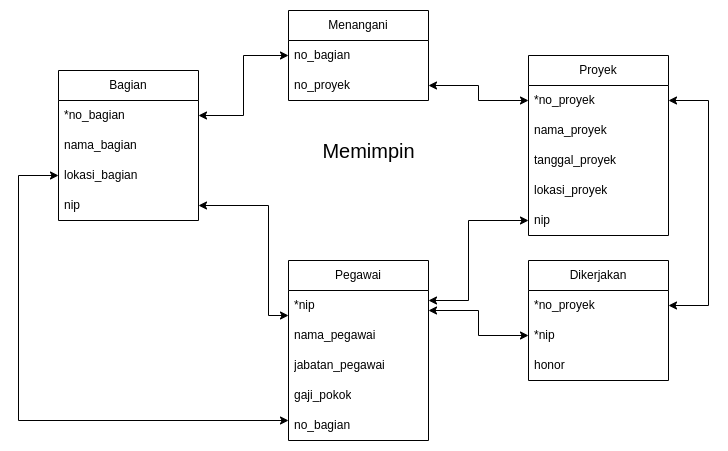

The diagram above was exported from draw.io. Its source (the exported page's mxGraphModel, read from the mxfile embedded in the PNG):
<mxGraphModel dx="902" dy="535" grid="1" gridSize="10" guides="1" tooltips="1" connect="1" arrows="1" fold="1" page="1" pageScale="1" pageWidth="850" pageHeight="1100" math="0" shadow="0">
  <root>
    <mxCell id="0" />
    <mxCell id="1" parent="0" />
    <mxCell id="Nm2OPy486o5KQccKr5IJ-1" value="Bagian" style="swimlane;fontStyle=0;childLayout=stackLayout;horizontal=1;startSize=30;horizontalStack=0;resizeParent=1;resizeParentMax=0;resizeLast=0;collapsible=1;marginBottom=0;whiteSpace=wrap;html=1;" vertex="1" parent="1">
      <mxGeometry x="110" y="110" width="140" height="150" as="geometry" />
    </mxCell>
    <mxCell id="Nm2OPy486o5KQccKr5IJ-2" value="*no_bagian" style="text;strokeColor=none;fillColor=none;align=left;verticalAlign=middle;spacingLeft=4;spacingRight=4;overflow=hidden;points=[[0,0.5],[1,0.5]];portConstraint=eastwest;rotatable=0;whiteSpace=wrap;html=1;" vertex="1" parent="Nm2OPy486o5KQccKr5IJ-1">
      <mxGeometry y="30" width="140" height="30" as="geometry" />
    </mxCell>
    <mxCell id="Nm2OPy486o5KQccKr5IJ-3" value="nama_bagian" style="text;strokeColor=none;fillColor=none;align=left;verticalAlign=middle;spacingLeft=4;spacingRight=4;overflow=hidden;points=[[0,0.5],[1,0.5]];portConstraint=eastwest;rotatable=0;whiteSpace=wrap;html=1;" vertex="1" parent="Nm2OPy486o5KQccKr5IJ-1">
      <mxGeometry y="60" width="140" height="30" as="geometry" />
    </mxCell>
    <mxCell id="Nm2OPy486o5KQccKr5IJ-4" value="lokasi_bagian" style="text;strokeColor=none;fillColor=none;align=left;verticalAlign=middle;spacingLeft=4;spacingRight=4;overflow=hidden;points=[[0,0.5],[1,0.5]];portConstraint=eastwest;rotatable=0;whiteSpace=wrap;html=1;" vertex="1" parent="Nm2OPy486o5KQccKr5IJ-1">
      <mxGeometry y="90" width="140" height="30" as="geometry" />
    </mxCell>
    <mxCell id="Nm2OPy486o5KQccKr5IJ-24" value="nip" style="text;strokeColor=none;fillColor=none;align=left;verticalAlign=middle;spacingLeft=4;spacingRight=4;overflow=hidden;points=[[0,0.5],[1,0.5]];portConstraint=eastwest;rotatable=0;whiteSpace=wrap;html=1;" vertex="1" parent="Nm2OPy486o5KQccKr5IJ-1">
      <mxGeometry y="120" width="140" height="30" as="geometry" />
    </mxCell>
    <mxCell id="Nm2OPy486o5KQccKr5IJ-5" value="Proyek" style="swimlane;fontStyle=0;childLayout=stackLayout;horizontal=1;startSize=30;horizontalStack=0;resizeParent=1;resizeParentMax=0;resizeLast=0;collapsible=1;marginBottom=0;whiteSpace=wrap;html=1;" vertex="1" parent="1">
      <mxGeometry x="580" y="95" width="140" height="180" as="geometry" />
    </mxCell>
    <mxCell id="Nm2OPy486o5KQccKr5IJ-6" value="*no_proyek" style="text;strokeColor=none;fillColor=none;align=left;verticalAlign=middle;spacingLeft=4;spacingRight=4;overflow=hidden;points=[[0,0.5],[1,0.5]];portConstraint=eastwest;rotatable=0;whiteSpace=wrap;html=1;" vertex="1" parent="Nm2OPy486o5KQccKr5IJ-5">
      <mxGeometry y="30" width="140" height="30" as="geometry" />
    </mxCell>
    <mxCell id="Nm2OPy486o5KQccKr5IJ-7" value="nama_proyek" style="text;strokeColor=none;fillColor=none;align=left;verticalAlign=middle;spacingLeft=4;spacingRight=4;overflow=hidden;points=[[0,0.5],[1,0.5]];portConstraint=eastwest;rotatable=0;whiteSpace=wrap;html=1;" vertex="1" parent="Nm2OPy486o5KQccKr5IJ-5">
      <mxGeometry y="60" width="140" height="30" as="geometry" />
    </mxCell>
    <mxCell id="Nm2OPy486o5KQccKr5IJ-8" value="tanggal_proyek" style="text;strokeColor=none;fillColor=none;align=left;verticalAlign=middle;spacingLeft=4;spacingRight=4;overflow=hidden;points=[[0,0.5],[1,0.5]];portConstraint=eastwest;rotatable=0;whiteSpace=wrap;html=1;" vertex="1" parent="Nm2OPy486o5KQccKr5IJ-5">
      <mxGeometry y="90" width="140" height="30" as="geometry" />
    </mxCell>
    <mxCell id="Nm2OPy486o5KQccKr5IJ-9" value="lokasi_proyek" style="text;strokeColor=none;fillColor=none;align=left;verticalAlign=middle;spacingLeft=4;spacingRight=4;overflow=hidden;points=[[0,0.5],[1,0.5]];portConstraint=eastwest;rotatable=0;whiteSpace=wrap;html=1;" vertex="1" parent="Nm2OPy486o5KQccKr5IJ-5">
      <mxGeometry y="120" width="140" height="30" as="geometry" />
    </mxCell>
    <mxCell id="Nm2OPy486o5KQccKr5IJ-35" value="nip" style="text;strokeColor=none;fillColor=none;align=left;verticalAlign=middle;spacingLeft=4;spacingRight=4;overflow=hidden;points=[[0,0.5],[1,0.5]];portConstraint=eastwest;rotatable=0;whiteSpace=wrap;html=1;" vertex="1" parent="Nm2OPy486o5KQccKr5IJ-5">
      <mxGeometry y="150" width="140" height="30" as="geometry" />
    </mxCell>
    <mxCell id="Nm2OPy486o5KQccKr5IJ-10" value="Pegawai" style="swimlane;fontStyle=0;childLayout=stackLayout;horizontal=1;startSize=30;horizontalStack=0;resizeParent=1;resizeParentMax=0;resizeLast=0;collapsible=1;marginBottom=0;whiteSpace=wrap;html=1;" vertex="1" parent="1">
      <mxGeometry x="340" y="300" width="140" height="180" as="geometry" />
    </mxCell>
    <mxCell id="Nm2OPy486o5KQccKr5IJ-11" value="*nip" style="text;strokeColor=none;fillColor=none;align=left;verticalAlign=middle;spacingLeft=4;spacingRight=4;overflow=hidden;points=[[0,0.5],[1,0.5]];portConstraint=eastwest;rotatable=0;whiteSpace=wrap;html=1;" vertex="1" parent="Nm2OPy486o5KQccKr5IJ-10">
      <mxGeometry y="30" width="140" height="30" as="geometry" />
    </mxCell>
    <mxCell id="Nm2OPy486o5KQccKr5IJ-12" value="nama_pegawai" style="text;strokeColor=none;fillColor=none;align=left;verticalAlign=middle;spacingLeft=4;spacingRight=4;overflow=hidden;points=[[0,0.5],[1,0.5]];portConstraint=eastwest;rotatable=0;whiteSpace=wrap;html=1;" vertex="1" parent="Nm2OPy486o5KQccKr5IJ-10">
      <mxGeometry y="60" width="140" height="30" as="geometry" />
    </mxCell>
    <mxCell id="Nm2OPy486o5KQccKr5IJ-13" value="jabatan_pegawai" style="text;strokeColor=none;fillColor=none;align=left;verticalAlign=middle;spacingLeft=4;spacingRight=4;overflow=hidden;points=[[0,0.5],[1,0.5]];portConstraint=eastwest;rotatable=0;whiteSpace=wrap;html=1;" vertex="1" parent="Nm2OPy486o5KQccKr5IJ-10">
      <mxGeometry y="90" width="140" height="30" as="geometry" />
    </mxCell>
    <mxCell id="Nm2OPy486o5KQccKr5IJ-14" value="gaji_pokok" style="text;strokeColor=none;fillColor=none;align=left;verticalAlign=middle;spacingLeft=4;spacingRight=4;overflow=hidden;points=[[0,0.5],[1,0.5]];portConstraint=eastwest;rotatable=0;whiteSpace=wrap;html=1;" vertex="1" parent="Nm2OPy486o5KQccKr5IJ-10">
      <mxGeometry y="120" width="140" height="30" as="geometry" />
    </mxCell>
    <mxCell id="Nm2OPy486o5KQccKr5IJ-36" value="no_bagian" style="text;strokeColor=none;fillColor=none;align=left;verticalAlign=middle;spacingLeft=4;spacingRight=4;overflow=hidden;points=[[0,0.5],[1,0.5]];portConstraint=eastwest;rotatable=0;whiteSpace=wrap;html=1;" vertex="1" parent="Nm2OPy486o5KQccKr5IJ-10">
      <mxGeometry y="150" width="140" height="30" as="geometry" />
    </mxCell>
    <mxCell id="Nm2OPy486o5KQccKr5IJ-15" style="edgeStyle=orthogonalEdgeStyle;rounded=0;orthogonalLoop=1;jettySize=auto;html=1;endArrow=classic;endFill=1;strokeWidth=1;startArrow=classic;startFill=1;" edge="1" parent="1" source="Nm2OPy486o5KQccKr5IJ-2" target="Nm2OPy486o5KQccKr5IJ-26">
      <mxGeometry relative="1" as="geometry" />
    </mxCell>
    <mxCell id="Nm2OPy486o5KQccKr5IJ-17" style="edgeStyle=orthogonalEdgeStyle;rounded=0;orthogonalLoop=1;jettySize=auto;html=1;startArrow=classic;startFill=1;endArrow=classic;endFill=1;" edge="1" parent="1" source="Nm2OPy486o5KQccKr5IJ-4" target="Nm2OPy486o5KQccKr5IJ-36">
      <mxGeometry relative="1" as="geometry">
        <Array as="points">
          <mxPoint x="70" y="215" />
          <mxPoint x="70" y="460" />
        </Array>
      </mxGeometry>
    </mxCell>
    <mxCell id="Nm2OPy486o5KQccKr5IJ-18" style="edgeStyle=orthogonalEdgeStyle;rounded=0;orthogonalLoop=1;jettySize=auto;html=1;startArrow=classic;startFill=1;endArrow=classic;endFill=1;sourcePerimeterSpacing=0;" edge="1" parent="1" source="Nm2OPy486o5KQccKr5IJ-24" target="Nm2OPy486o5KQccKr5IJ-11">
      <mxGeometry relative="1" as="geometry">
        <Array as="points">
          <mxPoint x="320" y="245" />
          <mxPoint x="320" y="355" />
        </Array>
      </mxGeometry>
    </mxCell>
    <mxCell id="Nm2OPy486o5KQccKr5IJ-20" style="edgeStyle=orthogonalEdgeStyle;rounded=0;orthogonalLoop=1;jettySize=auto;html=1;endArrow=classic;endFill=1;startArrow=classic;startFill=1;" edge="1" parent="1" source="Nm2OPy486o5KQccKr5IJ-35" target="Nm2OPy486o5KQccKr5IJ-11">
      <mxGeometry relative="1" as="geometry">
        <Array as="points">
          <mxPoint x="520" y="260" />
          <mxPoint x="520" y="340" />
        </Array>
      </mxGeometry>
    </mxCell>
    <mxCell id="Nm2OPy486o5KQccKr5IJ-21" value="&lt;font style=&quot;font-size: 20px;&quot;&gt;Memimpin&lt;/font&gt;" style="text;html=1;align=center;verticalAlign=middle;resizable=0;points=[];autosize=1;strokeColor=none;fillColor=none;" vertex="1" parent="1">
      <mxGeometry x="360" y="170" width="120" height="40" as="geometry" />
    </mxCell>
    <mxCell id="Nm2OPy486o5KQccKr5IJ-22" style="edgeStyle=orthogonalEdgeStyle;rounded=0;orthogonalLoop=1;jettySize=auto;html=1;endArrow=classic;endFill=1;startArrow=classic;startFill=1;" edge="1" parent="1" source="Nm2OPy486o5KQccKr5IJ-6" target="Nm2OPy486o5KQccKr5IJ-32">
      <mxGeometry relative="1" as="geometry">
        <Array as="points">
          <mxPoint x="760" y="140" />
          <mxPoint x="760" y="345" />
        </Array>
      </mxGeometry>
    </mxCell>
    <mxCell id="Nm2OPy486o5KQccKr5IJ-25" value="Menangani" style="swimlane;fontStyle=0;childLayout=stackLayout;horizontal=1;startSize=30;horizontalStack=0;resizeParent=1;resizeParentMax=0;resizeLast=0;collapsible=1;marginBottom=0;whiteSpace=wrap;html=1;" vertex="1" parent="1">
      <mxGeometry x="340" y="50" width="140" height="90" as="geometry" />
    </mxCell>
    <mxCell id="Nm2OPy486o5KQccKr5IJ-26" value="no_bagian" style="text;strokeColor=none;fillColor=none;align=left;verticalAlign=middle;spacingLeft=4;spacingRight=4;overflow=hidden;points=[[0,0.5],[1,0.5]];portConstraint=eastwest;rotatable=0;whiteSpace=wrap;html=1;" vertex="1" parent="Nm2OPy486o5KQccKr5IJ-25">
      <mxGeometry y="30" width="140" height="30" as="geometry" />
    </mxCell>
    <mxCell id="Nm2OPy486o5KQccKr5IJ-27" value="no_proyek" style="text;strokeColor=none;fillColor=none;align=left;verticalAlign=middle;spacingLeft=4;spacingRight=4;overflow=hidden;points=[[0,0.5],[1,0.5]];portConstraint=eastwest;rotatable=0;whiteSpace=wrap;html=1;" vertex="1" parent="Nm2OPy486o5KQccKr5IJ-25">
      <mxGeometry y="60" width="140" height="30" as="geometry" />
    </mxCell>
    <mxCell id="Nm2OPy486o5KQccKr5IJ-30" style="edgeStyle=orthogonalEdgeStyle;rounded=0;orthogonalLoop=1;jettySize=auto;html=1;startArrow=classic;startFill=1;" edge="1" parent="1" source="Nm2OPy486o5KQccKr5IJ-27" target="Nm2OPy486o5KQccKr5IJ-6">
      <mxGeometry relative="1" as="geometry" />
    </mxCell>
    <mxCell id="Nm2OPy486o5KQccKr5IJ-31" value="Dikerjakan" style="swimlane;fontStyle=0;childLayout=stackLayout;horizontal=1;startSize=30;horizontalStack=0;resizeParent=1;resizeParentMax=0;resizeLast=0;collapsible=1;marginBottom=0;whiteSpace=wrap;html=1;" vertex="1" parent="1">
      <mxGeometry x="580" y="300" width="140" height="120" as="geometry" />
    </mxCell>
    <mxCell id="Nm2OPy486o5KQccKr5IJ-32" value="*no_proyek" style="text;strokeColor=none;fillColor=none;align=left;verticalAlign=middle;spacingLeft=4;spacingRight=4;overflow=hidden;points=[[0,0.5],[1,0.5]];portConstraint=eastwest;rotatable=0;whiteSpace=wrap;html=1;" vertex="1" parent="Nm2OPy486o5KQccKr5IJ-31">
      <mxGeometry y="30" width="140" height="30" as="geometry" />
    </mxCell>
    <mxCell id="Nm2OPy486o5KQccKr5IJ-33" value="*nip" style="text;strokeColor=none;fillColor=none;align=left;verticalAlign=middle;spacingLeft=4;spacingRight=4;overflow=hidden;points=[[0,0.5],[1,0.5]];portConstraint=eastwest;rotatable=0;whiteSpace=wrap;html=1;" vertex="1" parent="Nm2OPy486o5KQccKr5IJ-31">
      <mxGeometry y="60" width="140" height="30" as="geometry" />
    </mxCell>
    <mxCell id="Nm2OPy486o5KQccKr5IJ-34" value="honor" style="text;strokeColor=none;fillColor=none;align=left;verticalAlign=middle;spacingLeft=4;spacingRight=4;overflow=hidden;points=[[0,0.5],[1,0.5]];portConstraint=eastwest;rotatable=0;whiteSpace=wrap;html=1;" vertex="1" parent="Nm2OPy486o5KQccKr5IJ-31">
      <mxGeometry y="90" width="140" height="30" as="geometry" />
    </mxCell>
    <mxCell id="Nm2OPy486o5KQccKr5IJ-37" style="edgeStyle=orthogonalEdgeStyle;rounded=0;orthogonalLoop=1;jettySize=auto;html=1;startArrow=classic;startFill=1;" edge="1" parent="1" source="Nm2OPy486o5KQccKr5IJ-33" target="Nm2OPy486o5KQccKr5IJ-11">
      <mxGeometry relative="1" as="geometry">
        <Array as="points">
          <mxPoint x="530" y="375" />
          <mxPoint x="530" y="350" />
        </Array>
      </mxGeometry>
    </mxCell>
  </root>
</mxGraphModel>